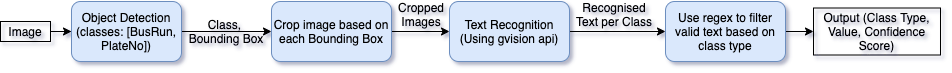

The diagram above was exported from draw.io. Its source (the exported page's mxGraphModel, read from the mxfile embedded in the PNG):
<mxGraphModel dx="1878" dy="1048" grid="1" gridSize="10" guides="1" tooltips="1" connect="1" arrows="1" fold="1" page="1" pageScale="1" pageWidth="827" pageHeight="1169" math="0" shadow="0">
  <root>
    <mxCell id="0" />
    <mxCell id="1" parent="0" />
    <mxCell id="oSm8jzWWmx_eC5Dd_GF_-4" value="Class, &lt;br&gt;Bounding Box" style="text;html=1;strokeColor=none;align=center;verticalAlign=middle;whiteSpace=wrap;rounded=0;" vertex="1" parent="1">
      <mxGeometry x="178" y="200" width="110" height="20" as="geometry" />
    </mxCell>
    <mxCell id="oSm8jzWWmx_eC5Dd_GF_-6" style="edgeStyle=orthogonalEdgeStyle;rounded=0;orthogonalLoop=1;jettySize=auto;html=1;exitX=1;exitY=0.5;exitDx=0;exitDy=0;entryX=0;entryY=0.5;entryDx=0;entryDy=0;gradientColor=none;" edge="1" parent="1" source="oSm8jzWWmx_eC5Dd_GF_-1" target="oSm8jzWWmx_eC5Dd_GF_-3">
      <mxGeometry relative="1" as="geometry" />
    </mxCell>
    <mxCell id="oSm8jzWWmx_eC5Dd_GF_-1" value="Object Detection&lt;br&gt;(classes: [BusRun, PlateNo])" style="rounded=1;whiteSpace=wrap;html=1;fillColor=#dae8fc;strokeColor=#6c8ebf;gradientColor=none;" vertex="1" parent="1">
      <mxGeometry x="78" y="180" width="110" height="60" as="geometry" />
    </mxCell>
    <mxCell id="oSm8jzWWmx_eC5Dd_GF_-13" style="edgeStyle=orthogonalEdgeStyle;rounded=0;orthogonalLoop=1;jettySize=auto;html=1;exitX=1;exitY=0.5;exitDx=0;exitDy=0;gradientColor=none;" edge="1" parent="1" source="oSm8jzWWmx_eC5Dd_GF_-3" target="oSm8jzWWmx_eC5Dd_GF_-12">
      <mxGeometry relative="1" as="geometry" />
    </mxCell>
    <mxCell id="oSm8jzWWmx_eC5Dd_GF_-3" value="Crop image based on each Bounding Box" style="rounded=1;whiteSpace=wrap;html=1;fillColor=#dae8fc;strokeColor=#6c8ebf;gradientColor=none;" vertex="1" parent="1">
      <mxGeometry x="278" y="180" width="120" height="60" as="geometry" />
    </mxCell>
    <mxCell id="oSm8jzWWmx_eC5Dd_GF_-9" style="edgeStyle=orthogonalEdgeStyle;rounded=0;orthogonalLoop=1;jettySize=auto;html=1;gradientColor=none;" edge="1" parent="1" source="oSm8jzWWmx_eC5Dd_GF_-8" target="oSm8jzWWmx_eC5Dd_GF_-1">
      <mxGeometry relative="1" as="geometry" />
    </mxCell>
    <mxCell id="oSm8jzWWmx_eC5Dd_GF_-8" value="Image" style="text;html=1;fillColor=none;align=center;verticalAlign=middle;whiteSpace=wrap;rounded=0;strokeColor=#000000;" vertex="1" parent="1">
      <mxGeometry x="7" y="200" width="50" height="20" as="geometry" />
    </mxCell>
    <mxCell id="oSm8jzWWmx_eC5Dd_GF_-11" value="Cropped Images" style="text;html=1;strokeColor=none;fillColor=none;align=center;verticalAlign=middle;whiteSpace=wrap;rounded=0;" vertex="1" parent="1">
      <mxGeometry x="408" y="183" width="40" height="20" as="geometry" />
    </mxCell>
    <mxCell id="oSm8jzWWmx_eC5Dd_GF_-15" style="edgeStyle=orthogonalEdgeStyle;rounded=0;orthogonalLoop=1;jettySize=auto;html=1;exitX=1;exitY=0.5;exitDx=0;exitDy=0;gradientColor=none;" edge="1" parent="1" source="oSm8jzWWmx_eC5Dd_GF_-12" target="oSm8jzWWmx_eC5Dd_GF_-14">
      <mxGeometry relative="1" as="geometry" />
    </mxCell>
    <mxCell id="oSm8jzWWmx_eC5Dd_GF_-12" value="Text Recognition&lt;br&gt;(Using gvision api)" style="rounded=1;whiteSpace=wrap;html=1;strokeColor=#6c8ebf;fillColor=#dae8fc;gradientColor=none;" vertex="1" parent="1">
      <mxGeometry x="456" y="180" width="120" height="60" as="geometry" />
    </mxCell>
    <mxCell id="oSm8jzWWmx_eC5Dd_GF_-20" style="edgeStyle=orthogonalEdgeStyle;rounded=0;orthogonalLoop=1;jettySize=auto;html=1;" edge="1" parent="1" source="oSm8jzWWmx_eC5Dd_GF_-14" target="oSm8jzWWmx_eC5Dd_GF_-18">
      <mxGeometry relative="1" as="geometry" />
    </mxCell>
    <mxCell id="oSm8jzWWmx_eC5Dd_GF_-14" value="Use regex to filter valid text based on class type" style="rounded=1;whiteSpace=wrap;html=1;strokeColor=#6c8ebf;fillColor=#dae8fc;gradientColor=none;" vertex="1" parent="1">
      <mxGeometry x="672" y="180" width="120" height="60" as="geometry" />
    </mxCell>
    <mxCell id="oSm8jzWWmx_eC5Dd_GF_-16" value="Recognised Text per Class" style="text;html=1;strokeColor=none;fillColor=none;align=center;verticalAlign=middle;whiteSpace=wrap;rounded=0;" vertex="1" parent="1">
      <mxGeometry x="576" y="183" width="90" height="20" as="geometry" />
    </mxCell>
    <mxCell id="oSm8jzWWmx_eC5Dd_GF_-18" value="Output (Class Type, Value, Confidence Score)" style="text;html=1;fillColor=none;align=center;verticalAlign=middle;whiteSpace=wrap;rounded=0;strokeColor=#000000;" vertex="1" parent="1">
      <mxGeometry x="820" y="186.5" width="127" height="47" as="geometry" />
    </mxCell>
  </root>
</mxGraphModel>